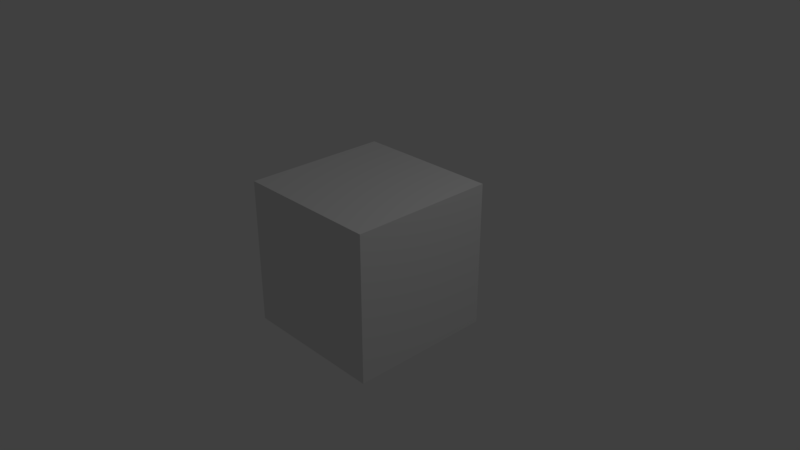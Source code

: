 # Source: Cars.blend  (saved by Blender 2.78.0; exported with 4.5.12 LTS)
import bpy
from mathutils import Matrix  # noqa: F401  (used for matrix-valued properties, if any)

bpy.ops.wm.read_factory_settings(use_empty=True)
scene = bpy.context.scene
scene.name = 'Scene'

# ---- collections
col_collection_1 = bpy.data.collections.new('Collection 1'); scene.collection.children.link(col_collection_1)

# ---- materials (node trees are filled in below, after node groups)
mat_material = bpy.data.materials.new('Material')
mat_material.alpha_threshold = 0.0
mat_material.use_transparent_shadow = False
mat_material.roughness = 0.5
mat_material.line_color = (0.0, 0.0, 0.0, 1.0)

# ---- material node trees

# ---- world
world_world = bpy.data.worlds.new('World'); scene.world = world_world
world_world.color = (0.05088, 0.05088, 0.05088)
world_world.use_sun_shadow = False
world_world.sun_shadow_jitter_overblur = 0.0
world_world.cycles.sampling_method = 'MANUAL'

# ---- cameras
cam_camera = bpy.data.cameras.new('Camera')
cam_camera.clip_end = 100.0
cam_camera.lens = 35.0
cam_camera.sensor_width = 32.0
cam_camera.sensor_height = 18.0
cam_camera.ortho_scale = 7.314
cam_camera.dof.focus_distance = 0.0
cam_camera.dof.aperture_fstop = 128.0

# ---- lights
light_lamp = bpy.data.lights.new('Lamp', 'POINT')
light_lamp.transmission_factor = 0.0
light_lamp.cutoff_distance = 30.0
light_lamp.energy = 100.0
light_lamp.shadow_buffer_clip_start = 1.001
light_lamp.shadow_soft_size = 0.1
light_lamp.shadow_maximum_resolution = 0.006
light_lamp.use_absolute_resolution = True

# ---- meshes
me_cube = bpy.data.meshes.new('Cube')
me_cube.from_pydata([(1.0, 1.0, -1.0), (1.0, -1.0, -1.0), (-1.0, -1.0, -1.0), (-1.0, 1.0, -1.0), (1.0, 1.0, 1.0), (1.0, -1.0, 1.0), (-1.0, -1.0, 1.0), (-1.0, 1.0, 1.0)], [], [(0, 1, 2, 3), (4, 7, 6, 5), (0, 4, 5, 1), (1, 5, 6, 2), (2, 6, 7, 3), (4, 0, 3, 7)])
me_cube.materials.append(mat_material)
me_cube.use_remesh_preserve_volume = False
me_cube.use_remesh_preserve_attributes = False
me_cube.use_mirror_vertex_groups = False
me_cube.update()

# ---- objects
ob_cube = bpy.data.objects.new('Cube', me_cube)
ob_lamp = bpy.data.objects.new('Lamp', light_lamp)
ob_camera = bpy.data.objects.new('Camera', cam_camera)

# ---- transforms, parenting, visibility, modifiers, constraints
ob_cube.location = (0.0, 0.0, 0.0)
ob_cube.lock_rotations_4d = False
ob_cube.empty_display_type = 'ARROWS'
ob_cube.lineart.crease_threshold = 0.0
ob_lamp.location = (4.076, 1.005, 5.904)
ob_lamp.rotation_euler = (0.6503, 0.05522, 1.866)
ob_lamp.lock_rotations_4d = False
ob_lamp.empty_display_type = 'ARROWS'
ob_lamp.color = (0.0, 0.0, 0.0, 0.0)
ob_lamp.lineart.crease_threshold = 0.0
ob_camera.location = (7.481, -6.508, 5.344)
ob_camera.rotation_euler = (1.109, 0.0, 0.8149)
ob_camera.lock_rotations_4d = False
ob_camera.empty_display_type = 'ARROWS'
ob_camera.color = (0.0, 0.0, 0.0, 0.0)
ob_camera.display_type = 'WIRE'
ob_camera.lineart.crease_threshold = 0.0

# ---- collection membership
col_collection_1.objects.link(ob_cube)
col_collection_1.objects.link(ob_lamp)
col_collection_1.objects.link(ob_camera)

# ---- scene / render settings (as saved in the file)
scene.camera = ob_camera
scene.frame_start = 1; scene.frame_end = 250; scene.frame_set(1)
scene.render.engine = 'BLENDER_EEVEE_NEXT'
scene.render.resolution_percentage = 50
scene.render.dither_intensity = 0.0
scene.cycles.use_denoising = False
scene.cycles.samples = 128
scene.cycles.sampling_pattern = 'TABULATED_SOBOL'
scene.cycles.light_sampling_threshold = 0.0
scene.cycles.use_adaptive_sampling = False
scene.cycles.use_light_tree = False
scene.cycles.blur_glossy = 0.0
scene.cycles.sample_clamp_indirect = 0.0
scene.view_settings.view_transform = 'Standard'
bpy.context.view_layer.update()
